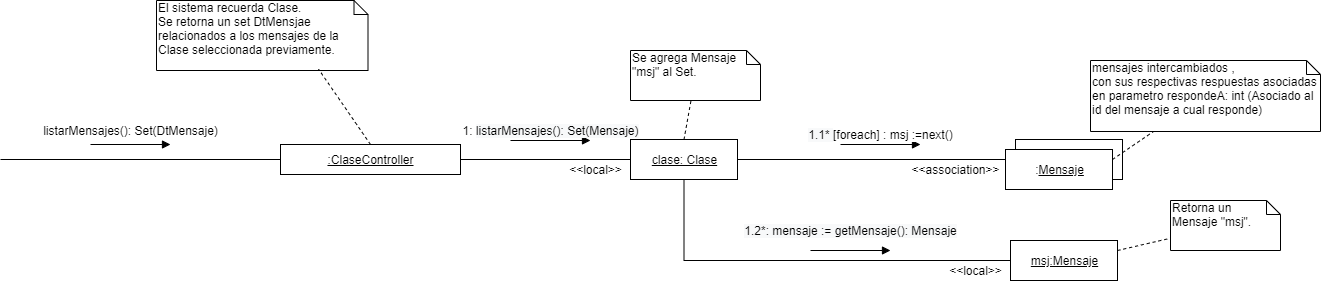

The diagram above was exported from draw.io. Its source (the exported page's mxGraphModel, read from the mxfile embedded in the PNG):
<mxGraphModel dx="868" dy="401" grid="1" gridSize="10" guides="1" tooltips="1" connect="1" arrows="1" fold="1" page="1" pageScale="1" pageWidth="827" pageHeight="1169" math="0" shadow="0">
  <root>
    <mxCell id="V3aXt1IGE5SeKyNFrvuI-0" />
    <mxCell id="V3aXt1IGE5SeKyNFrvuI-1" parent="V3aXt1IGE5SeKyNFrvuI-0" />
    <mxCell id="Kj1aA13RuCc8LrdkiS1W-0" value="" style="endArrow=none;html=1;fontSize=12;fontColor=#000000;" parent="V3aXt1IGE5SeKyNFrvuI-1" target="Kj1aA13RuCc8LrdkiS1W-4" edge="1">
      <mxGeometry width="50" height="50" relative="1" as="geometry">
        <mxPoint x="4" y="219" as="sourcePoint" />
        <mxPoint x="604" y="220" as="targetPoint" />
      </mxGeometry>
    </mxCell>
    <mxCell id="sGIwSye6cXWdcdRm5Es5-7" value="" style="edgeStyle=orthogonalEdgeStyle;rounded=0;orthogonalLoop=1;jettySize=auto;html=1;entryX=0;entryY=0.25;entryDx=0;entryDy=0;endArrow=none;endFill=0;fontSize=12;fontColor=#000000;" parent="V3aXt1IGE5SeKyNFrvuI-1" source="Kj1aA13RuCc8LrdkiS1W-10" target="vZdxtLCc5m6YWrXHslTR-7" edge="1">
      <mxGeometry relative="1" as="geometry">
        <mxPoint x="938" y="440" as="targetPoint" />
      </mxGeometry>
    </mxCell>
    <mxCell id="sGIwSye6cXWdcdRm5Es5-9" value="" style="edgeStyle=orthogonalEdgeStyle;rounded=0;orthogonalLoop=1;jettySize=auto;html=1;endArrow=none;endFill=0;entryX=0;entryY=0.5;entryDx=0;entryDy=0;fontSize=12;fontColor=#000000;" parent="V3aXt1IGE5SeKyNFrvuI-1" source="Kj1aA13RuCc8LrdkiS1W-10" target="vZdxtLCc5m6YWrXHslTR-10" edge="1">
      <mxGeometry relative="1" as="geometry">
        <mxPoint x="804.5" y="540" as="targetPoint" />
        <Array as="points">
          <mxPoint x="687" y="320" />
        </Array>
      </mxGeometry>
    </mxCell>
    <mxCell id="Kj1aA13RuCc8LrdkiS1W-10" value="&lt;u style=&quot;font-size: 12px&quot;&gt;clase: Clase&lt;/u&gt;" style="html=1;fontSize=12;fontColor=#000000;" parent="V3aXt1IGE5SeKyNFrvuI-1" vertex="1">
      <mxGeometry x="634" y="199" width="107" height="40" as="geometry" />
    </mxCell>
    <mxCell id="Kj1aA13RuCc8LrdkiS1W-12" value="&amp;lt;&amp;lt;local&amp;gt;&amp;gt;" style="text;html=1;align=center;verticalAlign=middle;resizable=0;points=[];autosize=1;fontSize=12;fontColor=#000000;" parent="V3aXt1IGE5SeKyNFrvuI-1" vertex="1">
      <mxGeometry x="564" y="219" width="70" height="20" as="geometry" />
    </mxCell>
    <mxCell id="7fIv7pzvTLlAH9a-kEas-2" style="edgeStyle=orthogonalEdgeStyle;rounded=0;orthogonalLoop=1;jettySize=auto;html=1;entryX=0;entryY=0.5;entryDx=0;entryDy=0;endArrow=none;endFill=0;" parent="V3aXt1IGE5SeKyNFrvuI-1" source="Kj1aA13RuCc8LrdkiS1W-4" target="Kj1aA13RuCc8LrdkiS1W-10" edge="1">
      <mxGeometry relative="1" as="geometry" />
    </mxCell>
    <mxCell id="Kj1aA13RuCc8LrdkiS1W-4" value="&lt;u style=&quot;font-size: 12px;&quot;&gt;:ClaseController&lt;/u&gt;" style="html=1;fontSize=12;fontColor=#000000;" parent="V3aXt1IGE5SeKyNFrvuI-1" vertex="1">
      <mxGeometry x="284" y="204" width="180" height="30" as="geometry" />
    </mxCell>
    <mxCell id="q7PECMTS0ff-MJCop29u-39" value="El sistema recuerda Clase.&lt;br&gt;Se retorna un set DtMensjae relacionados a los mensajes de la Clase seleccionada previamente." style="shape=note;whiteSpace=wrap;html=1;size=14;verticalAlign=top;align=left;spacingTop=-6;fontSize=12;fontColor=#000000;" parent="V3aXt1IGE5SeKyNFrvuI-1" vertex="1">
      <mxGeometry x="160" y="60" width="211.5" height="70" as="geometry" />
    </mxCell>
    <mxCell id="vZdxtLCc5m6YWrXHslTR-5" value="" style="group;fontSize=12;fontColor=#000000;" parent="V3aXt1IGE5SeKyNFrvuI-1" vertex="1" connectable="0">
      <mxGeometry x="1009" y="199" width="117" height="50" as="geometry" />
    </mxCell>
    <mxCell id="vZdxtLCc5m6YWrXHslTR-6" value="Object" style="html=1;fontSize=12;fontColor=#000000;" parent="vZdxtLCc5m6YWrXHslTR-5" vertex="1">
      <mxGeometry x="10" width="107" height="40" as="geometry" />
    </mxCell>
    <mxCell id="vZdxtLCc5m6YWrXHslTR-7" value=":&lt;u style=&quot;font-size: 12px;&quot;&gt;Mensaje&lt;/u&gt;" style="html=1;fontSize=12;fontColor=#000000;" parent="vZdxtLCc5m6YWrXHslTR-5" vertex="1">
      <mxGeometry y="10" width="107" height="40" as="geometry" />
    </mxCell>
    <mxCell id="vZdxtLCc5m6YWrXHslTR-9" value="&amp;lt;&amp;lt;association&amp;gt;&amp;gt;" style="text;html=1;align=center;verticalAlign=middle;resizable=0;points=[];autosize=1;fontSize=12;fontColor=#000000;" parent="V3aXt1IGE5SeKyNFrvuI-1" vertex="1">
      <mxGeometry x="909" y="219" width="100" height="20" as="geometry" />
    </mxCell>
    <mxCell id="vZdxtLCc5m6YWrXHslTR-10" value="&lt;u style=&quot;font-size: 12px&quot;&gt;msj:Mensaje&lt;/u&gt;" style="html=1;fontSize=12;fontColor=#000000;" parent="V3aXt1IGE5SeKyNFrvuI-1" vertex="1">
      <mxGeometry x="1014" y="300" width="107" height="40" as="geometry" />
    </mxCell>
    <mxCell id="vZdxtLCc5m6YWrXHslTR-12" value="&amp;lt;&amp;lt;local&amp;gt;&amp;gt;" style="text;html=1;align=center;verticalAlign=middle;resizable=0;points=[];autosize=1;fontSize=12;fontColor=#000000;" parent="V3aXt1IGE5SeKyNFrvuI-1" vertex="1">
      <mxGeometry x="944" y="320" width="70" height="20" as="geometry" />
    </mxCell>
    <mxCell id="vZdxtLCc5m6YWrXHslTR-13" value="" style="endArrow=none;dashed=1;html=1;exitX=1;exitY=0.25;exitDx=0;exitDy=0;fontSize=12;fontColor=#000000;" parent="V3aXt1IGE5SeKyNFrvuI-1" source="vZdxtLCc5m6YWrXHslTR-10" target="vZdxtLCc5m6YWrXHslTR-14" edge="1">
      <mxGeometry width="50" height="50" relative="1" as="geometry">
        <mxPoint x="598.12" y="592" as="sourcePoint" />
        <mxPoint x="554" y="574" as="targetPoint" />
      </mxGeometry>
    </mxCell>
    <mxCell id="vZdxtLCc5m6YWrXHslTR-14" value="&lt;div style=&quot;font-size: 12px&quot;&gt;&lt;span style=&quot;font-size: 12px&quot;&gt;Retorna un Mensaje &quot;msj&quot;.&lt;/span&gt;&lt;br style=&quot;font-size: 12px&quot;&gt;&lt;/div&gt;" style="shape=note;whiteSpace=wrap;html=1;size=14;verticalAlign=top;align=left;spacingTop=-6;fontSize=12;fontColor=#000000;" parent="V3aXt1IGE5SeKyNFrvuI-1" vertex="1">
      <mxGeometry x="1174" y="260" width="110" height="50" as="geometry" />
    </mxCell>
    <mxCell id="vZdxtLCc5m6YWrXHslTR-15" value="" style="endArrow=none;dashed=1;html=1;exitX=0.5;exitY=0;exitDx=0;exitDy=0;fontSize=12;fontColor=#000000;" parent="V3aXt1IGE5SeKyNFrvuI-1" source="Kj1aA13RuCc8LrdkiS1W-10" target="vZdxtLCc5m6YWrXHslTR-16" edge="1">
      <mxGeometry width="50" height="50" relative="1" as="geometry">
        <mxPoint x="1090" y="426" as="sourcePoint" />
        <mxPoint x="1160" y="371" as="targetPoint" />
      </mxGeometry>
    </mxCell>
    <mxCell id="vZdxtLCc5m6YWrXHslTR-16" value="&lt;div style=&quot;font-size: 12px&quot;&gt;&lt;span style=&quot;font-size: 12px&quot;&gt;Se agrega Mensaje &quot;msj&quot; al Set.&lt;/span&gt;&lt;br style=&quot;font-size: 12px&quot;&gt;&lt;/div&gt;" style="shape=note;whiteSpace=wrap;html=1;size=14;verticalAlign=top;align=left;spacingTop=-6;fontSize=12;fontColor=#000000;" parent="V3aXt1IGE5SeKyNFrvuI-1" vertex="1">
      <mxGeometry x="634" y="110" width="130" height="50" as="geometry" />
    </mxCell>
    <mxCell id="vZdxtLCc5m6YWrXHslTR-17" value="" style="endArrow=none;dashed=1;html=1;exitX=1;exitY=0.25;exitDx=0;exitDy=0;fontSize=12;fontColor=#000000;" parent="V3aXt1IGE5SeKyNFrvuI-1" source="vZdxtLCc5m6YWrXHslTR-7" target="vZdxtLCc5m6YWrXHslTR-18" edge="1">
      <mxGeometry width="50" height="50" relative="1" as="geometry">
        <mxPoint x="1153.9999999999995" y="430" as="sourcePoint" />
        <mxPoint x="1074" y="380" as="targetPoint" />
      </mxGeometry>
    </mxCell>
    <mxCell id="vZdxtLCc5m6YWrXHslTR-18" value="&lt;div style=&quot;font-size: 12px;&quot;&gt;&lt;div style=&quot;font-size: 12px;&quot;&gt;mensajes intercambiados ,&lt;/div&gt;&lt;div style=&quot;font-size: 12px;&quot;&gt;con sus respectivas respuestas asociadas en parametro respondeA: int (Asociado al id del mensaje a cual responde)&lt;/div&gt;&lt;/div&gt;" style="shape=note;whiteSpace=wrap;html=1;size=14;verticalAlign=top;align=left;spacingTop=-6;fontSize=12;fontColor=#000000;" parent="V3aXt1IGE5SeKyNFrvuI-1" vertex="1">
      <mxGeometry x="1094" y="120" width="230" height="71" as="geometry" />
    </mxCell>
    <mxCell id="7fIv7pzvTLlAH9a-kEas-1" value="&lt;span style=&quot;font-family: &amp;#34;helvetica&amp;#34; ; font-size: 12px&quot;&gt;listarMensajes(): Set(DtMensaje)&lt;br style=&quot;font-size: 12px&quot;&gt;&lt;/span&gt;" style="html=1;verticalAlign=bottom;endArrow=block;fontSize=12;" parent="V3aXt1IGE5SeKyNFrvuI-1" edge="1">
      <mxGeometry y="4" width="80" relative="1" as="geometry">
        <mxPoint x="94" y="204" as="sourcePoint" />
        <mxPoint x="174" y="204" as="targetPoint" />
        <mxPoint as="offset" />
      </mxGeometry>
    </mxCell>
    <mxCell id="RMjvB7KP9NJeDsZEAU_O-1" value="" style="endArrow=none;dashed=1;html=1;fontSize=12;fontColor=#000000;entryX=0.766;entryY=0.98;entryDx=0;entryDy=0;entryPerimeter=0;exitX=0.5;exitY=0;exitDx=0;exitDy=0;" parent="V3aXt1IGE5SeKyNFrvuI-1" source="Kj1aA13RuCc8LrdkiS1W-4" target="q7PECMTS0ff-MJCop29u-39" edge="1">
      <mxGeometry width="50" height="50" relative="1" as="geometry">
        <mxPoint x="394" y="300" as="sourcePoint" />
        <mxPoint x="444" y="250" as="targetPoint" />
      </mxGeometry>
    </mxCell>
    <mxCell id="7fIv7pzvTLlAH9a-kEas-3" value="&lt;span style=&quot;font-size: 12px ; background-color: rgb(255 , 255 , 255)&quot;&gt;1:&amp;nbsp;&lt;/span&gt;&lt;span style=&quot;font-size: 12px ; background-color: rgb(248 , 249 , 250) ; font-family: &amp;#34;helvetica&amp;#34;&quot;&gt;listarMensajes(): Set(Mensaje)&lt;br&gt;&lt;/span&gt;" style="html=1;verticalAlign=bottom;endArrow=block;" parent="V3aXt1IGE5SeKyNFrvuI-1" edge="1">
      <mxGeometry width="80" relative="1" as="geometry">
        <mxPoint x="514" y="200" as="sourcePoint" />
        <mxPoint x="594" y="200" as="targetPoint" />
      </mxGeometry>
    </mxCell>
    <mxCell id="RMjvB7KP9NJeDsZEAU_O-2" value="&lt;span style=&quot;font-size: 12px ; background-color: rgb(248 , 249 , 250)&quot;&gt;1.2*: mensaje := getMensaje(): Mensaje&lt;/span&gt;" style="html=1;verticalAlign=bottom;endArrow=block;" parent="V3aXt1IGE5SeKyNFrvuI-1" edge="1">
      <mxGeometry y="10" width="80" relative="1" as="geometry">
        <mxPoint x="814" y="310" as="sourcePoint" />
        <mxPoint x="894" y="310" as="targetPoint" />
        <mxPoint as="offset" />
      </mxGeometry>
    </mxCell>
    <mxCell id="7fIv7pzvTLlAH9a-kEas-4" value="&lt;span style=&quot;font-size: 12px ; background-color: rgb(248 , 249 , 250)&quot;&gt;1.1*&amp;nbsp;&lt;/span&gt;&lt;span style=&quot;font-size: 12px ; font-family: &amp;#34;arial&amp;#34; , sans-serif ; text-align: left&quot;&gt;[foreach] : msj :=next()&lt;/span&gt;&lt;span style=&quot;font-size: 12px ; background-color: rgb(248 , 249 , 250) ; font-family: &amp;#34;helvetica&amp;#34;&quot;&gt;&lt;br&gt;&lt;/span&gt;" style="html=1;verticalAlign=bottom;endArrow=block;" parent="V3aXt1IGE5SeKyNFrvuI-1" edge="1">
      <mxGeometry width="80" relative="1" as="geometry">
        <mxPoint x="844" y="204" as="sourcePoint" />
        <mxPoint x="924" y="204" as="targetPoint" />
      </mxGeometry>
    </mxCell>
  </root>
</mxGraphModel>